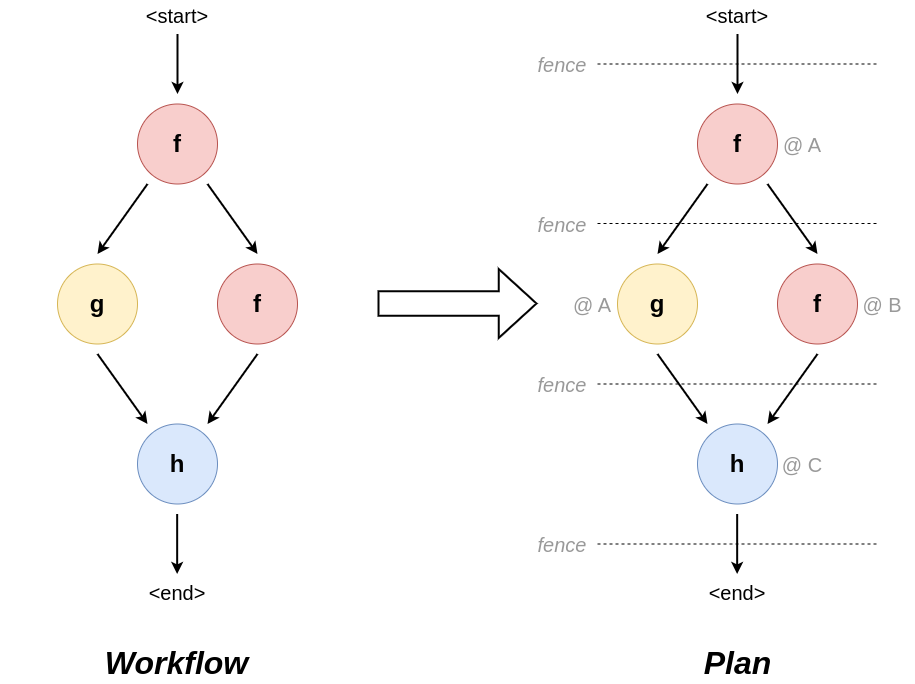

The diagram above was exported from draw.io. Its source (the exported page's mxGraphModel, read from the mxfile embedded in the PNG):
<mxGraphModel dx="1687" dy="1024" grid="1" gridSize="10" guides="1" tooltips="1" connect="1" arrows="1" fold="1" page="1" pageScale="1" pageWidth="827" pageHeight="1169" math="0" shadow="0">
  <root>
    <mxCell id="0" />
    <mxCell id="1" parent="0" />
    <mxCell id="sYGjZfdzE4S98dyATli5-1" value="&lt;font style=&quot;font-size: 24px;&quot;&gt;&lt;b&gt;f&lt;/b&gt;&lt;/font&gt;" style="ellipse;whiteSpace=wrap;html=1;aspect=fixed;fillColor=#f8cecc;strokeColor=#b85450;" vertex="1" parent="1">
      <mxGeometry x="320" y="280.5" width="80" height="80" as="geometry" />
    </mxCell>
    <mxCell id="sYGjZfdzE4S98dyATli5-2" value="&lt;font style=&quot;font-size: 24px;&quot;&gt;&lt;b&gt;g&lt;/b&gt;&lt;/font&gt;" style="ellipse;whiteSpace=wrap;html=1;aspect=fixed;fillColor=#fff2cc;strokeColor=#d6b656;" vertex="1" parent="1">
      <mxGeometry x="240" y="440.5" width="80" height="80" as="geometry" />
    </mxCell>
    <mxCell id="sYGjZfdzE4S98dyATli5-3" value="&lt;font style=&quot;font-size: 24px;&quot;&gt;&lt;b&gt;f&lt;/b&gt;&lt;/font&gt;" style="ellipse;whiteSpace=wrap;html=1;aspect=fixed;fillColor=#f8cecc;strokeColor=#b85450;" vertex="1" parent="1">
      <mxGeometry x="400" y="440.5" width="80" height="80" as="geometry" />
    </mxCell>
    <mxCell id="sYGjZfdzE4S98dyATli5-4" value="&lt;font style=&quot;font-size: 24px;&quot;&gt;&lt;b&gt;h&lt;/b&gt;&lt;/font&gt;" style="ellipse;whiteSpace=wrap;html=1;aspect=fixed;fillColor=#dae8fc;strokeColor=#6c8ebf;" vertex="1" parent="1">
      <mxGeometry x="320" y="600.5" width="80" height="80" as="geometry" />
    </mxCell>
    <mxCell id="sYGjZfdzE4S98dyATli5-5" value="" style="endArrow=classic;html=1;rounded=0;strokeWidth=2;" edge="1" parent="1">
      <mxGeometry width="50" height="50" relative="1" as="geometry">
        <mxPoint x="360" y="210.5" as="sourcePoint" />
        <mxPoint x="360" y="270.5" as="targetPoint" />
      </mxGeometry>
    </mxCell>
    <mxCell id="sYGjZfdzE4S98dyATli5-6" value="" style="endArrow=classic;html=1;rounded=0;strokeWidth=2;" edge="1" parent="1">
      <mxGeometry width="50" height="50" relative="1" as="geometry">
        <mxPoint x="330" y="360.5" as="sourcePoint" />
        <mxPoint x="280" y="430.5" as="targetPoint" />
      </mxGeometry>
    </mxCell>
    <mxCell id="sYGjZfdzE4S98dyATli5-7" value="" style="endArrow=classic;html=1;rounded=0;strokeWidth=2;" edge="1" parent="1">
      <mxGeometry width="50" height="50" relative="1" as="geometry">
        <mxPoint x="390" y="360.5" as="sourcePoint" />
        <mxPoint x="440" y="430.5" as="targetPoint" />
      </mxGeometry>
    </mxCell>
    <mxCell id="sYGjZfdzE4S98dyATli5-8" value="" style="endArrow=classic;html=1;rounded=0;strokeWidth=2;" edge="1" parent="1">
      <mxGeometry width="50" height="50" relative="1" as="geometry">
        <mxPoint x="280" y="530.5" as="sourcePoint" />
        <mxPoint x="330" y="600.5" as="targetPoint" />
      </mxGeometry>
    </mxCell>
    <mxCell id="sYGjZfdzE4S98dyATli5-9" value="" style="endArrow=classic;html=1;rounded=0;strokeWidth=2;" edge="1" parent="1">
      <mxGeometry width="50" height="50" relative="1" as="geometry">
        <mxPoint x="440" y="530.5" as="sourcePoint" />
        <mxPoint x="390" y="600.5" as="targetPoint" />
      </mxGeometry>
    </mxCell>
    <mxCell id="sYGjZfdzE4S98dyATli5-10" value="" style="endArrow=classic;html=1;rounded=0;strokeWidth=2;" edge="1" parent="1">
      <mxGeometry width="50" height="50" relative="1" as="geometry">
        <mxPoint x="359.66" y="690.5" as="sourcePoint" />
        <mxPoint x="359.66" y="750.5" as="targetPoint" />
      </mxGeometry>
    </mxCell>
    <mxCell id="sYGjZfdzE4S98dyATli5-11" value="&lt;font style=&quot;font-size: 20px;&quot;&gt;&amp;lt;start&amp;gt;&lt;/font&gt;" style="text;html=1;strokeColor=none;fillColor=none;align=center;verticalAlign=middle;whiteSpace=wrap;rounded=0;" vertex="1" parent="1">
      <mxGeometry x="325" y="176.5" width="70" height="30" as="geometry" />
    </mxCell>
    <mxCell id="sYGjZfdzE4S98dyATli5-13" value="&lt;font style=&quot;font-size: 20px;&quot;&gt;&amp;lt;end&amp;gt;&lt;/font&gt;" style="text;html=1;strokeColor=none;fillColor=none;align=center;verticalAlign=middle;whiteSpace=wrap;rounded=0;" vertex="1" parent="1">
      <mxGeometry x="325" y="753.5" width="70" height="30" as="geometry" />
    </mxCell>
    <mxCell id="sYGjZfdzE4S98dyATli5-14" value="" style="shape=flexArrow;endArrow=classic;html=1;rounded=0;strokeWidth=2;endWidth=42.5;endSize=11.941666666666666;width=23.333333333333336;" edge="1" parent="1">
      <mxGeometry width="50" height="50" relative="1" as="geometry">
        <mxPoint x="560" y="480" as="sourcePoint" />
        <mxPoint x="720" y="480" as="targetPoint" />
      </mxGeometry>
    </mxCell>
    <mxCell id="sYGjZfdzE4S98dyATli5-15" value="&lt;font style=&quot;font-size: 24px;&quot;&gt;&lt;b&gt;f&lt;/b&gt;&lt;/font&gt;" style="ellipse;whiteSpace=wrap;html=1;aspect=fixed;fillColor=#f8cecc;strokeColor=#b85450;" vertex="1" parent="1">
      <mxGeometry x="880" y="280.5" width="80" height="80" as="geometry" />
    </mxCell>
    <mxCell id="sYGjZfdzE4S98dyATli5-16" value="&lt;font style=&quot;font-size: 24px;&quot;&gt;&lt;b&gt;g&lt;/b&gt;&lt;/font&gt;" style="ellipse;whiteSpace=wrap;html=1;aspect=fixed;fillColor=#fff2cc;strokeColor=#d6b656;" vertex="1" parent="1">
      <mxGeometry x="800" y="440.5" width="80" height="80" as="geometry" />
    </mxCell>
    <mxCell id="sYGjZfdzE4S98dyATli5-17" value="&lt;font style=&quot;font-size: 24px;&quot;&gt;&lt;b&gt;f&lt;/b&gt;&lt;/font&gt;" style="ellipse;whiteSpace=wrap;html=1;aspect=fixed;fillColor=#f8cecc;strokeColor=#b85450;" vertex="1" parent="1">
      <mxGeometry x="960" y="440.5" width="80" height="80" as="geometry" />
    </mxCell>
    <mxCell id="sYGjZfdzE4S98dyATli5-18" value="&lt;font style=&quot;font-size: 24px;&quot;&gt;&lt;b&gt;h&lt;/b&gt;&lt;/font&gt;" style="ellipse;whiteSpace=wrap;html=1;aspect=fixed;fillColor=#dae8fc;strokeColor=#6c8ebf;" vertex="1" parent="1">
      <mxGeometry x="880" y="600.5" width="80" height="80" as="geometry" />
    </mxCell>
    <mxCell id="sYGjZfdzE4S98dyATli5-19" value="" style="endArrow=classic;html=1;rounded=0;strokeWidth=2;" edge="1" parent="1">
      <mxGeometry width="50" height="50" relative="1" as="geometry">
        <mxPoint x="920" y="210.5" as="sourcePoint" />
        <mxPoint x="920" y="270.5" as="targetPoint" />
      </mxGeometry>
    </mxCell>
    <mxCell id="sYGjZfdzE4S98dyATli5-20" value="" style="endArrow=classic;html=1;rounded=0;strokeWidth=2;" edge="1" parent="1">
      <mxGeometry width="50" height="50" relative="1" as="geometry">
        <mxPoint x="890" y="360.5" as="sourcePoint" />
        <mxPoint x="840" y="430.5" as="targetPoint" />
      </mxGeometry>
    </mxCell>
    <mxCell id="sYGjZfdzE4S98dyATli5-21" value="" style="endArrow=classic;html=1;rounded=0;strokeWidth=2;" edge="1" parent="1">
      <mxGeometry width="50" height="50" relative="1" as="geometry">
        <mxPoint x="950" y="360.5" as="sourcePoint" />
        <mxPoint x="1000" y="430.5" as="targetPoint" />
      </mxGeometry>
    </mxCell>
    <mxCell id="sYGjZfdzE4S98dyATli5-22" value="" style="endArrow=classic;html=1;rounded=0;strokeWidth=2;" edge="1" parent="1">
      <mxGeometry width="50" height="50" relative="1" as="geometry">
        <mxPoint x="840" y="530.5" as="sourcePoint" />
        <mxPoint x="890" y="600.5" as="targetPoint" />
      </mxGeometry>
    </mxCell>
    <mxCell id="sYGjZfdzE4S98dyATli5-23" value="" style="endArrow=classic;html=1;rounded=0;strokeWidth=2;" edge="1" parent="1">
      <mxGeometry width="50" height="50" relative="1" as="geometry">
        <mxPoint x="1000" y="530.5" as="sourcePoint" />
        <mxPoint x="950" y="600.5" as="targetPoint" />
      </mxGeometry>
    </mxCell>
    <mxCell id="sYGjZfdzE4S98dyATli5-24" value="" style="endArrow=classic;html=1;rounded=0;strokeWidth=2;" edge="1" parent="1">
      <mxGeometry width="50" height="50" relative="1" as="geometry">
        <mxPoint x="919.6600000000001" y="690.5" as="sourcePoint" />
        <mxPoint x="919.6600000000001" y="750.5" as="targetPoint" />
      </mxGeometry>
    </mxCell>
    <mxCell id="sYGjZfdzE4S98dyATli5-25" value="&lt;font style=&quot;font-size: 20px;&quot;&gt;&amp;lt;start&amp;gt;&lt;/font&gt;" style="text;html=1;strokeColor=none;fillColor=none;align=center;verticalAlign=middle;whiteSpace=wrap;rounded=0;" vertex="1" parent="1">
      <mxGeometry x="885" y="176.5" width="70" height="30" as="geometry" />
    </mxCell>
    <mxCell id="sYGjZfdzE4S98dyATli5-26" value="&lt;font style=&quot;font-size: 20px;&quot;&gt;&amp;lt;end&amp;gt;&lt;/font&gt;" style="text;html=1;strokeColor=none;fillColor=none;align=center;verticalAlign=middle;whiteSpace=wrap;rounded=0;" vertex="1" parent="1">
      <mxGeometry x="885" y="753.5" width="70" height="30" as="geometry" />
    </mxCell>
    <mxCell id="sYGjZfdzE4S98dyATli5-28" value="" style="endArrow=none;dashed=1;html=1;rounded=0;" edge="1" parent="1">
      <mxGeometry width="50" height="50" relative="1" as="geometry">
        <mxPoint x="780" y="560.5" as="sourcePoint" />
        <mxPoint x="1060" y="560.5" as="targetPoint" />
      </mxGeometry>
    </mxCell>
    <mxCell id="sYGjZfdzE4S98dyATli5-29" value="" style="endArrow=none;dashed=1;html=1;rounded=0;" edge="1" parent="1">
      <mxGeometry width="50" height="50" relative="1" as="geometry">
        <mxPoint x="780" y="720.5" as="sourcePoint" />
        <mxPoint x="1060" y="720.5" as="targetPoint" />
      </mxGeometry>
    </mxCell>
    <mxCell id="sYGjZfdzE4S98dyATli5-30" value="" style="endArrow=none;dashed=1;html=1;rounded=0;" edge="1" parent="1">
      <mxGeometry width="50" height="50" relative="1" as="geometry">
        <mxPoint x="780" y="240.5" as="sourcePoint" />
        <mxPoint x="1060" y="240.5" as="targetPoint" />
      </mxGeometry>
    </mxCell>
    <mxCell id="sYGjZfdzE4S98dyATli5-31" value="&lt;font style=&quot;font-size: 20px;&quot;&gt;@ A&lt;/font&gt;" style="text;html=1;strokeColor=none;fillColor=none;align=center;verticalAlign=middle;whiteSpace=wrap;rounded=0;fontColor=#999999;" vertex="1" parent="1">
      <mxGeometry x="960" y="305.5" width="50" height="30" as="geometry" />
    </mxCell>
    <mxCell id="sYGjZfdzE4S98dyATli5-32" value="&lt;font style=&quot;font-size: 20px;&quot;&gt;@ C&lt;/font&gt;" style="text;html=1;strokeColor=none;fillColor=none;align=center;verticalAlign=middle;whiteSpace=wrap;rounded=0;fontColor=#999999;" vertex="1" parent="1">
      <mxGeometry x="960" y="625.5" width="50" height="30" as="geometry" />
    </mxCell>
    <mxCell id="sYGjZfdzE4S98dyATli5-35" value="&lt;font style=&quot;font-size: 20px;&quot;&gt;@ B&lt;/font&gt;" style="text;html=1;strokeColor=none;fillColor=none;align=center;verticalAlign=middle;whiteSpace=wrap;rounded=0;fontColor=#999999;" vertex="1" parent="1">
      <mxGeometry x="1040" y="465.5" width="50" height="30" as="geometry" />
    </mxCell>
    <mxCell id="sYGjZfdzE4S98dyATli5-37" value="&lt;font style=&quot;font-size: 20px;&quot;&gt;@ A&lt;/font&gt;" style="text;html=1;strokeColor=none;fillColor=none;align=center;verticalAlign=middle;whiteSpace=wrap;rounded=0;fontColor=#999999;" vertex="1" parent="1">
      <mxGeometry x="750" y="465.5" width="50" height="30" as="geometry" />
    </mxCell>
    <mxCell id="sYGjZfdzE4S98dyATli5-38" value="&lt;span style=&quot;font-size: 20px;&quot;&gt;fence&lt;/span&gt;" style="text;html=1;strokeColor=none;fillColor=none;align=center;verticalAlign=middle;whiteSpace=wrap;rounded=0;fontColor=#999999;fontStyle=2" vertex="1" parent="1">
      <mxGeometry x="710" y="230" width="70" height="22" as="geometry" />
    </mxCell>
    <mxCell id="sYGjZfdzE4S98dyATli5-40" value="" style="endArrow=none;dashed=1;html=1;rounded=0;" edge="1" parent="1">
      <mxGeometry width="50" height="50" relative="1" as="geometry">
        <mxPoint x="780" y="400" as="sourcePoint" />
        <mxPoint x="1060" y="400" as="targetPoint" />
      </mxGeometry>
    </mxCell>
    <mxCell id="sYGjZfdzE4S98dyATli5-42" value="&lt;span style=&quot;font-size: 20px;&quot;&gt;fence&lt;/span&gt;" style="text;html=1;strokeColor=none;fillColor=none;align=center;verticalAlign=middle;whiteSpace=wrap;rounded=0;fontColor=#999999;fontStyle=2" vertex="1" parent="1">
      <mxGeometry x="710" y="390" width="70" height="22" as="geometry" />
    </mxCell>
    <mxCell id="sYGjZfdzE4S98dyATli5-43" value="&lt;span style=&quot;font-size: 20px;&quot;&gt;fence&lt;/span&gt;" style="text;html=1;strokeColor=none;fillColor=none;align=center;verticalAlign=middle;whiteSpace=wrap;rounded=0;fontColor=#999999;fontStyle=2" vertex="1" parent="1">
      <mxGeometry x="710" y="550" width="70" height="22" as="geometry" />
    </mxCell>
    <mxCell id="sYGjZfdzE4S98dyATli5-44" value="&lt;span style=&quot;font-size: 20px;&quot;&gt;fence&lt;/span&gt;" style="text;html=1;strokeColor=none;fillColor=none;align=center;verticalAlign=middle;whiteSpace=wrap;rounded=0;fontColor=#999999;fontStyle=2" vertex="1" parent="1">
      <mxGeometry x="710" y="710" width="70" height="22" as="geometry" />
    </mxCell>
    <mxCell id="sYGjZfdzE4S98dyATli5-45" value="Workflow" style="text;html=1;strokeColor=none;fillColor=none;align=center;verticalAlign=middle;whiteSpace=wrap;rounded=0;fontSize=32;fontStyle=3" vertex="1" parent="1">
      <mxGeometry x="182.5" y="820" width="355" height="40" as="geometry" />
    </mxCell>
    <mxCell id="sYGjZfdzE4S98dyATli5-46" value="Plan" style="text;html=1;strokeColor=none;fillColor=none;align=center;verticalAlign=middle;whiteSpace=wrap;rounded=0;fontSize=32;fontStyle=3" vertex="1" parent="1">
      <mxGeometry x="742.5" y="820" width="355" height="40" as="geometry" />
    </mxCell>
  </root>
</mxGraphModel>